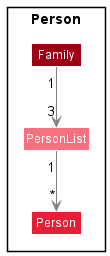

The diagram above was rendered by PlantUML. Its source (embedded in the PNG):
@startuml
!include style.puml

Package "Person" <<Rectangle>> {
    class Family MODEL_COLOR
    class PersonList MODEL_COLOR_T1
    class Person  MODEL_COLOR_T2
}

Family "1" -down[#grey]-> "3" PersonList

PersonList "1" -down[#grey]-> "*" Person

@enduml